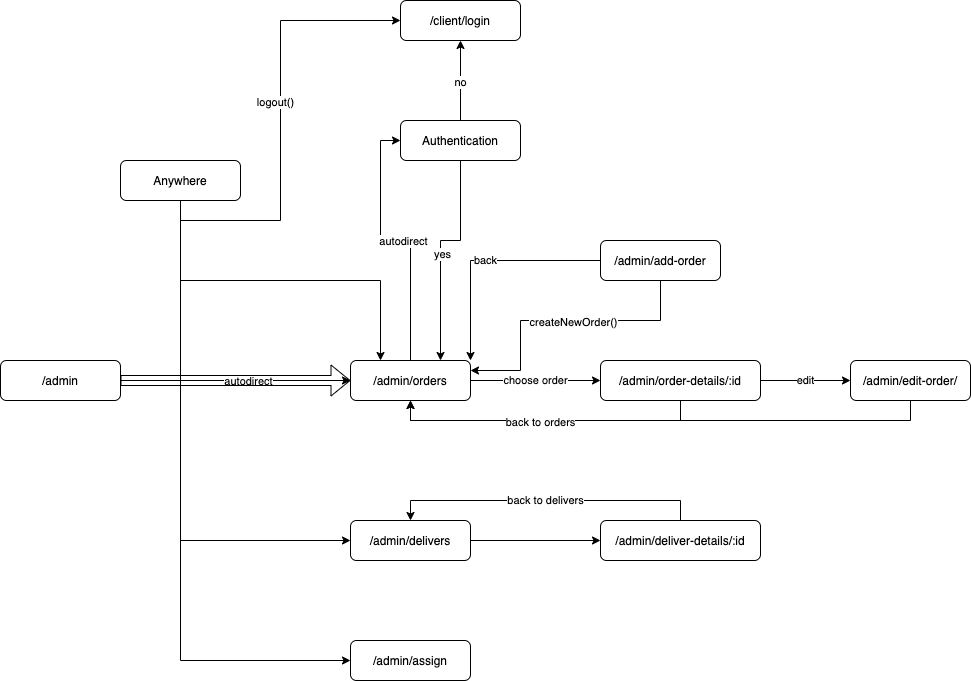

The diagram above was exported from draw.io. Its source (the exported page's mxGraphModel, read from the mxfile embedded in the PNG):
<mxGraphModel dx="946" dy="646" grid="1" gridSize="10" guides="1" tooltips="1" connect="1" arrows="1" fold="1" page="1" pageScale="1" pageWidth="850" pageHeight="1100" math="0" shadow="0">
  <root>
    <mxCell id="0" />
    <mxCell id="1" parent="0" />
    <mxCell id="7yK_9pJeqDbN6TTwYA9T-46" style="edgeStyle=orthogonalEdgeStyle;rounded=0;orthogonalLoop=1;jettySize=auto;html=1;" edge="1" parent="1" source="7yK_9pJeqDbN6TTwYA9T-1" target="7yK_9pJeqDbN6TTwYA9T-47">
      <mxGeometry relative="1" as="geometry">
        <mxPoint x="1040" y="700" as="targetPoint" />
      </mxGeometry>
    </mxCell>
    <mxCell id="7yK_9pJeqDbN6TTwYA9T-1" value="/admin/delivers" style="rounded=1;whiteSpace=wrap;html=1;" vertex="1" parent="1">
      <mxGeometry x="790" y="680" width="120" height="40" as="geometry" />
    </mxCell>
    <mxCell id="7yK_9pJeqDbN6TTwYA9T-2" style="edgeStyle=orthogonalEdgeStyle;rounded=0;orthogonalLoop=1;jettySize=auto;html=1;exitX=0.5;exitY=1;exitDx=0;exitDy=0;entryX=0;entryY=0.5;entryDx=0;entryDy=0;" edge="1" parent="1" source="7yK_9pJeqDbN6TTwYA9T-6" target="7yK_9pJeqDbN6TTwYA9T-1">
      <mxGeometry relative="1" as="geometry">
        <Array as="points">
          <mxPoint x="620" y="700" />
        </Array>
      </mxGeometry>
    </mxCell>
    <mxCell id="7yK_9pJeqDbN6TTwYA9T-3" style="edgeStyle=orthogonalEdgeStyle;rounded=0;orthogonalLoop=1;jettySize=auto;html=1;exitX=0.5;exitY=1;exitDx=0;exitDy=0;entryX=0.25;entryY=0;entryDx=0;entryDy=0;" edge="1" parent="1" source="7yK_9pJeqDbN6TTwYA9T-6" target="7yK_9pJeqDbN6TTwYA9T-23">
      <mxGeometry relative="1" as="geometry" />
    </mxCell>
    <mxCell id="7yK_9pJeqDbN6TTwYA9T-4" style="edgeStyle=orthogonalEdgeStyle;rounded=0;orthogonalLoop=1;jettySize=auto;html=1;exitX=0.5;exitY=1;exitDx=0;exitDy=0;entryX=0;entryY=0.5;entryDx=0;entryDy=0;" edge="1" parent="1" source="7yK_9pJeqDbN6TTwYA9T-6" target="7yK_9pJeqDbN6TTwYA9T-12">
      <mxGeometry relative="1" as="geometry">
        <Array as="points">
          <mxPoint x="620" y="380" />
          <mxPoint x="720" y="380" />
          <mxPoint x="720" y="180" />
        </Array>
      </mxGeometry>
    </mxCell>
    <mxCell id="7yK_9pJeqDbN6TTwYA9T-5" value="logout()" style="edgeLabel;html=1;align=center;verticalAlign=middle;resizable=0;points=[];" vertex="1" connectable="0" parent="7yK_9pJeqDbN6TTwYA9T-4">
      <mxGeometry x="0.0869" y="6" relative="1" as="geometry">
        <mxPoint as="offset" />
      </mxGeometry>
    </mxCell>
    <mxCell id="7yK_9pJeqDbN6TTwYA9T-50" style="edgeStyle=orthogonalEdgeStyle;rounded=0;orthogonalLoop=1;jettySize=auto;html=1;exitX=0.5;exitY=1;exitDx=0;exitDy=0;entryX=0;entryY=0.5;entryDx=0;entryDy=0;" edge="1" parent="1" source="7yK_9pJeqDbN6TTwYA9T-6" target="7yK_9pJeqDbN6TTwYA9T-49">
      <mxGeometry relative="1" as="geometry" />
    </mxCell>
    <mxCell id="7yK_9pJeqDbN6TTwYA9T-6" value="Anywhere" style="rounded=1;whiteSpace=wrap;html=1;" vertex="1" parent="1">
      <mxGeometry x="560" y="320" width="120" height="40" as="geometry" />
    </mxCell>
    <mxCell id="7yK_9pJeqDbN6TTwYA9T-12" value="/client/login" style="rounded=1;whiteSpace=wrap;html=1;" vertex="1" parent="1">
      <mxGeometry x="840" y="160" width="120" height="40" as="geometry" />
    </mxCell>
    <mxCell id="7yK_9pJeqDbN6TTwYA9T-41" value="edit" style="edgeStyle=orthogonalEdgeStyle;rounded=0;orthogonalLoop=1;jettySize=auto;html=1;exitX=1;exitY=0.5;exitDx=0;exitDy=0;entryX=0;entryY=0.5;entryDx=0;entryDy=0;" edge="1" parent="1" source="7yK_9pJeqDbN6TTwYA9T-18" target="7yK_9pJeqDbN6TTwYA9T-40">
      <mxGeometry relative="1" as="geometry" />
    </mxCell>
    <mxCell id="7yK_9pJeqDbN6TTwYA9T-42" style="edgeStyle=orthogonalEdgeStyle;rounded=0;orthogonalLoop=1;jettySize=auto;html=1;exitX=0.5;exitY=1;exitDx=0;exitDy=0;entryX=0.5;entryY=1;entryDx=0;entryDy=0;" edge="1" parent="1" source="7yK_9pJeqDbN6TTwYA9T-18" target="7yK_9pJeqDbN6TTwYA9T-23">
      <mxGeometry relative="1" as="geometry" />
    </mxCell>
    <mxCell id="7yK_9pJeqDbN6TTwYA9T-18" value="/admin/order-details/:id" style="rounded=1;whiteSpace=wrap;html=1;" vertex="1" parent="1">
      <mxGeometry x="1040" y="520" width="160" height="40" as="geometry" />
    </mxCell>
    <mxCell id="7yK_9pJeqDbN6TTwYA9T-19" style="edgeStyle=orthogonalEdgeStyle;rounded=0;orthogonalLoop=1;jettySize=auto;html=1;exitX=0.5;exitY=0;exitDx=0;exitDy=0;entryX=0;entryY=0.5;entryDx=0;entryDy=0;" edge="1" parent="1" source="7yK_9pJeqDbN6TTwYA9T-23" target="7yK_9pJeqDbN6TTwYA9T-31">
      <mxGeometry relative="1" as="geometry">
        <Array as="points">
          <mxPoint x="850" y="400" />
          <mxPoint x="820" y="400" />
          <mxPoint x="820" y="300" />
        </Array>
      </mxGeometry>
    </mxCell>
    <mxCell id="7yK_9pJeqDbN6TTwYA9T-20" value="autodirect" style="edgeLabel;html=1;align=center;verticalAlign=middle;resizable=0;points=[];" vertex="1" connectable="0" parent="7yK_9pJeqDbN6TTwYA9T-19">
      <mxGeometry x="-0.05" relative="1" as="geometry">
        <mxPoint as="offset" />
      </mxGeometry>
    </mxCell>
    <mxCell id="7yK_9pJeqDbN6TTwYA9T-39" value="choose order" style="edgeStyle=orthogonalEdgeStyle;rounded=0;orthogonalLoop=1;jettySize=auto;html=1;exitX=1;exitY=0.5;exitDx=0;exitDy=0;entryX=0;entryY=0.5;entryDx=0;entryDy=0;" edge="1" parent="1" source="7yK_9pJeqDbN6TTwYA9T-23" target="7yK_9pJeqDbN6TTwYA9T-18">
      <mxGeometry relative="1" as="geometry" />
    </mxCell>
    <mxCell id="7yK_9pJeqDbN6TTwYA9T-23" value="/admin/orders" style="rounded=1;whiteSpace=wrap;html=1;" vertex="1" parent="1">
      <mxGeometry x="790" y="520" width="120" height="40" as="geometry" />
    </mxCell>
    <mxCell id="7yK_9pJeqDbN6TTwYA9T-24" style="edgeStyle=orthogonalEdgeStyle;rounded=0;orthogonalLoop=1;jettySize=auto;html=1;exitX=1;exitY=0.5;exitDx=0;exitDy=0;entryX=0;entryY=0.5;entryDx=0;entryDy=0;" edge="1" parent="1" source="7yK_9pJeqDbN6TTwYA9T-26" target="7yK_9pJeqDbN6TTwYA9T-23">
      <mxGeometry relative="1" as="geometry">
        <Array as="points">
          <mxPoint x="620" y="540" />
          <mxPoint x="620" y="540" />
        </Array>
      </mxGeometry>
    </mxCell>
    <mxCell id="7yK_9pJeqDbN6TTwYA9T-25" value="autodirect" style="edgeLabel;html=1;align=center;verticalAlign=middle;resizable=0;points=[];" vertex="1" connectable="0" parent="7yK_9pJeqDbN6TTwYA9T-24">
      <mxGeometry x="0.2214" y="2" relative="1" as="geometry">
        <mxPoint x="-12.86" y="2" as="offset" />
      </mxGeometry>
    </mxCell>
    <mxCell id="7yK_9pJeqDbN6TTwYA9T-26" value="/admin" style="rounded=1;whiteSpace=wrap;html=1;" vertex="1" parent="1">
      <mxGeometry x="440" y="520" width="120" height="40" as="geometry" />
    </mxCell>
    <mxCell id="7yK_9pJeqDbN6TTwYA9T-27" style="edgeStyle=orthogonalEdgeStyle;rounded=0;orthogonalLoop=1;jettySize=auto;html=1;exitX=0.5;exitY=0;exitDx=0;exitDy=0;entryX=0.5;entryY=1;entryDx=0;entryDy=0;" edge="1" parent="1" source="7yK_9pJeqDbN6TTwYA9T-31" target="7yK_9pJeqDbN6TTwYA9T-12">
      <mxGeometry relative="1" as="geometry" />
    </mxCell>
    <mxCell id="7yK_9pJeqDbN6TTwYA9T-28" value="no" style="edgeLabel;html=1;align=center;verticalAlign=middle;resizable=0;points=[];" vertex="1" connectable="0" parent="7yK_9pJeqDbN6TTwYA9T-27">
      <mxGeometry x="-0.0214" y="1" relative="1" as="geometry">
        <mxPoint as="offset" />
      </mxGeometry>
    </mxCell>
    <mxCell id="7yK_9pJeqDbN6TTwYA9T-29" style="edgeStyle=orthogonalEdgeStyle;rounded=0;orthogonalLoop=1;jettySize=auto;html=1;exitX=0.5;exitY=1;exitDx=0;exitDy=0;entryX=0.75;entryY=0;entryDx=0;entryDy=0;" edge="1" parent="1" source="7yK_9pJeqDbN6TTwYA9T-31" target="7yK_9pJeqDbN6TTwYA9T-23">
      <mxGeometry relative="1" as="geometry">
        <Array as="points">
          <mxPoint x="900" y="400" />
          <mxPoint x="880" y="400" />
        </Array>
      </mxGeometry>
    </mxCell>
    <mxCell id="7yK_9pJeqDbN6TTwYA9T-30" value="yes" style="edgeLabel;html=1;align=center;verticalAlign=middle;resizable=0;points=[];" vertex="1" connectable="0" parent="7yK_9pJeqDbN6TTwYA9T-29">
      <mxGeometry x="0.0243" y="1" relative="1" as="geometry">
        <mxPoint as="offset" />
      </mxGeometry>
    </mxCell>
    <mxCell id="7yK_9pJeqDbN6TTwYA9T-31" value="Authentication" style="rounded=1;whiteSpace=wrap;html=1;" vertex="1" parent="1">
      <mxGeometry x="840" y="280" width="120" height="40" as="geometry" />
    </mxCell>
    <mxCell id="7yK_9pJeqDbN6TTwYA9T-36" value="back" style="edgeStyle=orthogonalEdgeStyle;rounded=0;orthogonalLoop=1;jettySize=auto;html=1;exitX=0;exitY=0.5;exitDx=0;exitDy=0;entryX=1;entryY=0;entryDx=0;entryDy=0;" edge="1" parent="1" source="7yK_9pJeqDbN6TTwYA9T-35" target="7yK_9pJeqDbN6TTwYA9T-23">
      <mxGeometry relative="1" as="geometry" />
    </mxCell>
    <mxCell id="7yK_9pJeqDbN6TTwYA9T-37" style="edgeStyle=orthogonalEdgeStyle;rounded=0;orthogonalLoop=1;jettySize=auto;html=1;exitX=0.5;exitY=1;exitDx=0;exitDy=0;entryX=1;entryY=0.25;entryDx=0;entryDy=0;" edge="1" parent="1" source="7yK_9pJeqDbN6TTwYA9T-35" target="7yK_9pJeqDbN6TTwYA9T-23">
      <mxGeometry relative="1" as="geometry">
        <Array as="points">
          <mxPoint x="1100" y="480" />
          <mxPoint x="960" y="480" />
          <mxPoint x="960" y="530" />
        </Array>
      </mxGeometry>
    </mxCell>
    <mxCell id="7yK_9pJeqDbN6TTwYA9T-38" value="createNewOrder()" style="edgeLabel;html=1;align=center;verticalAlign=middle;resizable=0;points=[];" vertex="1" connectable="0" parent="7yK_9pJeqDbN6TTwYA9T-37">
      <mxGeometry x="-0.0857" y="1" relative="1" as="geometry">
        <mxPoint as="offset" />
      </mxGeometry>
    </mxCell>
    <mxCell id="7yK_9pJeqDbN6TTwYA9T-35" value="/admin/add-order" style="rounded=1;whiteSpace=wrap;html=1;" vertex="1" parent="1">
      <mxGeometry x="1040" y="400" width="120" height="40" as="geometry" />
    </mxCell>
    <mxCell id="7yK_9pJeqDbN6TTwYA9T-44" style="edgeStyle=orthogonalEdgeStyle;rounded=0;orthogonalLoop=1;jettySize=auto;html=1;exitX=0.5;exitY=1;exitDx=0;exitDy=0;entryX=0.5;entryY=1;entryDx=0;entryDy=0;" edge="1" parent="1" source="7yK_9pJeqDbN6TTwYA9T-40" target="7yK_9pJeqDbN6TTwYA9T-23">
      <mxGeometry relative="1" as="geometry" />
    </mxCell>
    <mxCell id="7yK_9pJeqDbN6TTwYA9T-45" value="back to orders" style="edgeLabel;html=1;align=center;verticalAlign=middle;resizable=0;points=[];" vertex="1" connectable="0" parent="7yK_9pJeqDbN6TTwYA9T-44">
      <mxGeometry x="0.4481" y="1" relative="1" as="geometry">
        <mxPoint as="offset" />
      </mxGeometry>
    </mxCell>
    <mxCell id="7yK_9pJeqDbN6TTwYA9T-40" value="/admin/edit-order/" style="rounded=1;whiteSpace=wrap;html=1;" vertex="1" parent="1">
      <mxGeometry x="1290" y="520" width="120" height="40" as="geometry" />
    </mxCell>
    <mxCell id="7yK_9pJeqDbN6TTwYA9T-48" value="back to delivers" style="edgeStyle=orthogonalEdgeStyle;rounded=0;orthogonalLoop=1;jettySize=auto;html=1;exitX=0.5;exitY=0;exitDx=0;exitDy=0;entryX=0.5;entryY=0;entryDx=0;entryDy=0;" edge="1" parent="1" source="7yK_9pJeqDbN6TTwYA9T-47" target="7yK_9pJeqDbN6TTwYA9T-1">
      <mxGeometry relative="1" as="geometry" />
    </mxCell>
    <mxCell id="7yK_9pJeqDbN6TTwYA9T-47" value="/admin/deliver-details/:id" style="rounded=1;whiteSpace=wrap;html=1;" vertex="1" parent="1">
      <mxGeometry x="1040" y="680" width="160" height="40" as="geometry" />
    </mxCell>
    <mxCell id="7yK_9pJeqDbN6TTwYA9T-49" value="/admin/assign" style="rounded=1;whiteSpace=wrap;html=1;" vertex="1" parent="1">
      <mxGeometry x="790" y="800" width="120" height="40" as="geometry" />
    </mxCell>
    <mxCell id="7yK_9pJeqDbN6TTwYA9T-51" value="" style="shape=flexArrow;endArrow=classic;html=1;exitX=1;exitY=0.5;exitDx=0;exitDy=0;" edge="1" parent="1" source="7yK_9pJeqDbN6TTwYA9T-26">
      <mxGeometry width="50" height="50" relative="1" as="geometry">
        <mxPoint x="900" y="700" as="sourcePoint" />
        <mxPoint x="790" y="540" as="targetPoint" />
        <Array as="points" />
      </mxGeometry>
    </mxCell>
  </root>
</mxGraphModel>